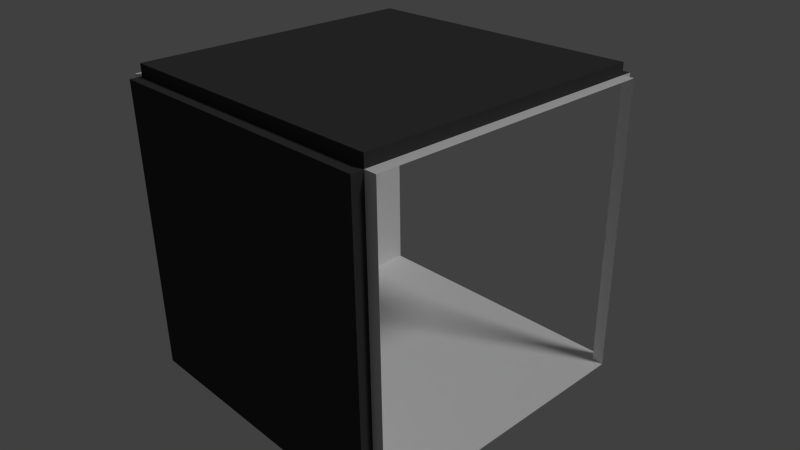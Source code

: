 # Source: Hallway_Corner.blend  (saved by Blender 2.76.0; exported with 4.5.12 LTS)
import bpy
from mathutils import Matrix  # noqa: F401  (used for matrix-valued properties, if any)

bpy.ops.wm.read_factory_settings(use_empty=True)
scene = bpy.context.scene
scene.name = 'Scene'

# ---- collections
col_collection_1 = bpy.data.collections.new('Collection 1'); scene.collection.children.link(col_collection_1)

# ---- materials (node trees are filled in below, after node groups)
mat_floor = bpy.data.materials.new('Floor')
mat_floor.alpha_threshold = 0.0
mat_floor.use_transparent_shadow = False
mat_floor.roughness = 0.5
mat_wall = bpy.data.materials.new('Wall')
mat_wall.alpha_threshold = 0.0
mat_wall.use_transparent_shadow = False
mat_wall.roughness = 0.5
mat_roof = bpy.data.materials.new('Roof')
mat_roof.alpha_threshold = 0.0
mat_roof.use_transparent_shadow = False
mat_roof.roughness = 0.5
mat_outside = bpy.data.materials.new('Outside')
mat_outside.alpha_threshold = 0.0
mat_outside.use_transparent_shadow = False
mat_outside.preview_render_type = 'CUBE'
mat_outside.diffuse_color = (0.04955, 0.04955, 0.04955, 1.0)
mat_outside.roughness = 0.5

# ---- material node trees

# ---- world
world_world = bpy.data.worlds.new('World'); scene.world = world_world
world_world.color = (0.05088, 0.05088, 0.05088)
world_world.use_sun_shadow = False
world_world.sun_shadow_jitter_overblur = 0.0
world_world.cycles.sampling_method = 'MANUAL'
world_world.cycles.sample_map_resolution = 256

# ---- cameras
cam_camera = bpy.data.cameras.new('Camera')
cam_camera.clip_end = 100.0
cam_camera.lens = 35.0
cam_camera.sensor_width = 32.0
cam_camera.sensor_height = 18.0
cam_camera.ortho_scale = 7.314
cam_camera.dof.focus_distance = 0.0
cam_camera.dof.aperture_fstop = 128.0

# ---- lights
light_lamp = bpy.data.lights.new('Lamp', 'SUN')
light_lamp.transmission_factor = 0.0
light_lamp.cutoff_distance = 30.0
light_lamp.angle = 0.1993
light_lamp.energy = 1.0
light_lamp.shadow_buffer_clip_start = 1.001
light_lamp.shadow_soft_size = 0.1
light_lamp.shadow_cascade_max_distance = 1000.0
light_lamp.cycles.use_multiple_importance_sampling = False

# ---- meshes
me_cube = bpy.data.meshes.new('Cube')
me_cube.from_pydata([(2.5, 2.5, 0.0), (2.5, -2.5, 0.0), (-2.5, -2.5, 0.0), (-2.5, 2.5, 0.0), (2.5, 2.5, 5.0), (2.5, -2.5, 5.0), (-2.5, -2.5, 5.0), (-2.5, 2.5, 5.0), (2.5, -2.7, -1.907e-08), (-2.5, -2.7, -1.907e-08), (2.5, -2.7, 5.0), (-2.5, -2.7, 5.0), (-2.7, -2.5, -2.861e-08), (-2.7, 2.5, -2.861e-08), (-2.7, -2.5, 5.0), (-2.7, 2.5, 5.0), (2.5, 2.7, 4.292e-08), (-2.5, 2.7, 4.292e-08), (2.5, 2.7, 5.0), (-2.5, 2.7, 5.0), (2.7, -2.5, 5.0), (2.7, 2.5, 5.0), (2.7, -2.5, 4.768e-09), (2.7, 2.5, 4.768e-09), (2.5, 2.5, 5.2), (2.5, -2.5, 5.2), (-2.5, 2.5, 5.2), (-2.5, -2.5, 5.2), (2.5, 2.5, -0.2), (2.5, -2.5, -0.2), (-2.5, 2.5, -0.2), (-2.5, -2.5, -0.2), (2.7, 0.0, 4.768e-09), (4.768e-07, 2.7, 4.292e-08)], [], [(2, 3, 30, 31), (4, 7, 26, 24), (1, 2, 6, 5), (2, 1, 8, 9), (7, 15, 13, 3), (7, 19, 18, 4), (7, 4, 5, 6), (1, 22, 32, 23, 0), (0, 3, 2, 1), (8, 10, 11, 9), (5, 6, 11, 10), (6, 2, 9, 11), (1, 5, 10, 8), (3, 13, 12, 2), (2, 12, 14, 6), (6, 14, 15, 7), (3, 17, 19, 7), (0, 16, 33, 17, 3), (4, 18, 16, 0), (4, 21, 20, 5), (0, 23, 21, 4), (5, 20, 22, 1), (24, 26, 27, 25), (6, 5, 25, 27), (5, 4, 24, 25), (7, 6, 27, 26), (28, 29, 31, 30), (1, 2, 31, 29), (3, 0, 28, 30), (0, 1, 29, 28), (2, 3, 7, 6), (13, 12, 14, 15)])
me_cube.polygons.foreach_set('material_index', [1, 3, 1, 0, 1, 3, 2, 0, 0, 3, 3, 1, 3, 0, 1, 2, 1, 0, 1, 2, 1, 1, 3, 3, 3, 1, 3, 3, 3, 3, 1, 3])
_uv = me_cube.uv_layers.new(name='UVMap')
_uv.uv.foreach_set('vector', [0.03985, 0.005302, 0.9648, 0.005303, 0.9648, 0.0423, 0.03985, 0.0423, 0.9999, 0.9999, 0.9999, 9.998e-05, 0.9999, 9.998e-05, 0.9999, 0.9999, 0.9629, 0.0, 0.03713, 0.0, 0.03713, 1.0, 0.9629, 1.0, 0.0, 0.0, 0.0, 0.0, 0.0, 0.0, 0.0, 0.0, 0.03711, 0.9998, 9.621e-05, 0.9998, 0.0004143, -0.000172, 0.03743, -0.0001593, 0.9999, 9.998e-05, 0.9999, 9.998e-05, 0.9999, 0.9999, 0.9999, 0.9999, 0.03713, 1.0, 0.9629, 1.0, 0.9629, -7.136e-07, 0.03713, 6.989e-07, 0.963, 5.96e-08, 1.0, 5.96e-08, 1.0, 0.5, 1.0, 1.0, 0.963, 1.0, 0.963, 1.0, 0.03704, 1.0, 0.03704, 1.49e-07, 0.963, 5.96e-08, 0.9999, 9.998e-05, 0.0001001, 0.0001005, 9.998e-05, 0.9999, 0.9999, 0.9999, 0.0001003, 0.9999, 9.998e-05, 0.0001005, 9.998e-05, 0.0001005, 0.0001003, 0.9999, -5.96e-08, 0.9649, 5.96e-08, 0.03985, 0.0423, 0.03985, 0.0423, 0.9649, 0.9999, 9.998e-05, 0.0001001, 0.0001005, 0.0001001, 0.0001005, 0.9999, 9.998e-05, 0.03704, 1.0, 2.682e-07, 1.0, 5.96e-08, 1.49e-07, 0.03704, 1.49e-07, 0.03713, 0.0, 0.0, 0.0, 0.0, 1.0, 0.03713, 1.0, 0.03713, 6.989e-07, 9.621e-05, 7.431e-07, 9.629e-05, 1.0, 0.03713, 1.0, 0.9614, 9.804e-05, 0.9999, 9.804e-05, 0.9999, 0.9961, 0.9614, 0.9961, 1.0, 2.114e-05, 1.0, 0.04002, 0.5, 0.04002, 2.005e-05, 0.04002, 2e-05, 2e-05, 0.8959, 0.8609, 0.9304, 0.8609, 0.9304, 0.0001549, 0.8959, 0.0001549, 0.9629, 1.0, 0.9999, 1.0, 0.9999, -7.136e-07, 0.9629, -7.136e-07, 0.9629, 0.0001593, 0.9999, 0.000172, 0.9996, 1.0, 0.9626, 1.0, 0.9629, 1.0, 1.0, 1.0, 1.0, 0.0, 0.9629, 0.0, 0.9999, 0.9999, 0.9999, 9.998e-05, 9.998e-05, 0.0001005, 0.0001003, 0.9999, 9.998e-05, 0.0001005, 0.0001003, 0.9999, 0.0001003, 0.9999, 9.998e-05, 0.0001005, 0.0001003, 0.9999, 0.9999, 0.9999, 0.9999, 0.9999, 0.0001003, 0.9999, 0.9649, 1.002, 0.03985, 1.002, 0.03985, 0.9653, 0.9649, 0.9653, 0.0, 0.0, 0.0, 0.0, 0.0, 0.0, 0.0, 0.0, 0.0, 0.0, 0.0, 0.0, 0.0, 0.0, 0.0, 0.0, 0.0, 0.0, 0.0, 0.0, 0.0, 0.0, 0.0, 0.0, 0.0, 0.0, 0.0, 0.0, 0.0, 0.0, 0.0, 0.0, 9.804e-05, 9.804e-05, 0.9614, 9.804e-05, 0.9614, 0.9961, 9.827e-05, 0.9961, 9.621e-05, 0.9998, 2.682e-07, 1.0, 0.0, 0.0, 9.621e-05, 7.431e-07])
me_cube.materials.append(mat_floor)
me_cube.materials.append(mat_wall)
me_cube.materials.append(mat_roof)
me_cube.materials.append(mat_outside)
me_cube.use_remesh_preserve_volume = False
me_cube.use_remesh_preserve_attributes = False
me_cube.use_mirror_vertex_groups = False
me_cube.update()

# ---- objects
ob_cube = bpy.data.objects.new('Cube', me_cube)
ob_lamp = bpy.data.objects.new('Lamp', light_lamp)
ob_camera = bpy.data.objects.new('Camera', cam_camera)

# ---- transforms, parenting, visibility, modifiers, constraints
ob_cube.location = (0.0, 0.0, 0.0)
ob_cube.lock_rotations_4d = False
ob_cube.empty_display_type = 'ARROWS'
ob_cube.show_all_edges = True
ob_cube.lineart.crease_threshold = 0.0
_vg = ob_cube.vertex_groups.new(name='Floor')
_vg = ob_cube.vertex_groups.new(name='Roof')
_vg = ob_cube.vertex_groups.new(name='Walls')
ob_lamp.location = (-0.07159, -0.08205, 2.093)
ob_lamp.rotation_euler = (0.6503, 0.05522, 1.866)
ob_lamp.lock_rotations_4d = False
ob_lamp.empty_display_type = 'ARROWS'
ob_lamp.color = (0.0, 0.0, 0.0, 0.0)
ob_lamp.lineart.crease_threshold = 0.0
ob_camera.location = (9.32, -8.327, 8.764)
ob_camera.rotation_euler = (1.109, 0.01082, 0.8149)
ob_camera.lock_rotations_4d = False
ob_camera.empty_display_type = 'ARROWS'
ob_camera.color = (0.0, 0.0, 0.0, 0.0)
ob_camera.display_type = 'WIRE'
ob_camera.lineart.crease_threshold = 0.0

# ---- collection membership
col_collection_1.objects.link(ob_cube)
col_collection_1.objects.link(ob_lamp)
col_collection_1.objects.link(ob_camera)

# ---- scene / render settings (as saved in the file)
scene.camera = ob_camera
scene.frame_start = 1; scene.frame_end = 250; scene.frame_set(1)
scene.render.engine = 'BLENDER_EEVEE_NEXT'
scene.render.resolution_percentage = 50
scene.render.dither_intensity = 0.0
scene.cycles.use_denoising = False
scene.cycles.samples = 10
scene.cycles.sampling_pattern = 'TABULATED_SOBOL'
scene.cycles.light_sampling_threshold = 0.0
scene.cycles.use_adaptive_sampling = False
scene.cycles.use_light_tree = False
scene.cycles.blur_glossy = 0.0
scene.cycles.pixel_filter_type = 'GAUSSIAN'
scene.cycles.sample_clamp_indirect = 0.0
scene.view_settings.view_transform = 'Standard'
bpy.context.view_layer.update()
